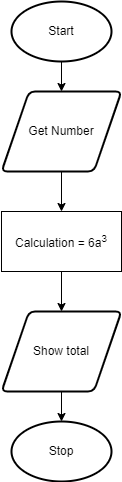

The diagram above was exported from draw.io. Its source (the exported page's mxGraphModel, read from the mxfile embedded in the PNG):
<mxGraphModel dx="690" dy="503" grid="1" gridSize="10" guides="1" tooltips="1" connect="1" arrows="1" fold="1" page="1" pageScale="1" pageWidth="827" pageHeight="1169" math="0" shadow="0">
  <root>
    <mxCell id="0" />
    <mxCell id="1" parent="0" />
    <mxCell id="2" style="edgeStyle=orthogonalEdgeStyle;html=1;entryX=0.5;entryY=0;entryDx=0;entryDy=0;" parent="1" source="3" target="5" edge="1">
      <mxGeometry relative="1" as="geometry" />
    </mxCell>
    <mxCell id="3" value="Start" style="strokeWidth=2;html=1;shape=mxgraph.flowchart.start_1;whiteSpace=wrap;" parent="1" vertex="1">
      <mxGeometry x="395" y="20" width="100" height="60" as="geometry" />
    </mxCell>
    <mxCell id="4" style="edgeStyle=orthogonalEdgeStyle;html=1;" parent="1" source="5" target="7" edge="1">
      <mxGeometry relative="1" as="geometry" />
    </mxCell>
    <mxCell id="5" value="Get Number" style="shape=parallelogram;html=1;strokeWidth=2;perimeter=parallelogramPerimeter;whiteSpace=wrap;rounded=1;arcSize=12;size=0.23;" parent="1" vertex="1">
      <mxGeometry x="385" y="110" width="120" height="80" as="geometry" />
    </mxCell>
    <mxCell id="21" style="edgeStyle=orthogonalEdgeStyle;rounded=0;html=1;entryX=0.5;entryY=0;entryDx=0;entryDy=0;" edge="1" parent="1" source="7" target="16">
      <mxGeometry relative="1" as="geometry" />
    </mxCell>
    <mxCell id="7" value="Calculation = 6a&lt;sup&gt;3&lt;/sup&gt;" style="rounded=0;whiteSpace=wrap;html=1;" parent="1" vertex="1">
      <mxGeometry x="385" y="230" width="120" height="60" as="geometry" />
    </mxCell>
    <mxCell id="19" style="edgeStyle=orthogonalEdgeStyle;html=1;entryX=0.5;entryY=0;entryDx=0;entryDy=0;entryPerimeter=0;rounded=0;" parent="1" source="16" target="18" edge="1">
      <mxGeometry relative="1" as="geometry" />
    </mxCell>
    <mxCell id="16" value="Show total" style="shape=parallelogram;html=1;strokeWidth=2;perimeter=parallelogramPerimeter;whiteSpace=wrap;rounded=1;arcSize=12;size=0.23;" parent="1" vertex="1">
      <mxGeometry x="385" y="330" width="120" height="80" as="geometry" />
    </mxCell>
    <mxCell id="18" value="Stop" style="strokeWidth=2;html=1;shape=mxgraph.flowchart.start_1;whiteSpace=wrap;" parent="1" vertex="1">
      <mxGeometry x="395" y="440" width="100" height="60" as="geometry" />
    </mxCell>
  </root>
</mxGraphModel>